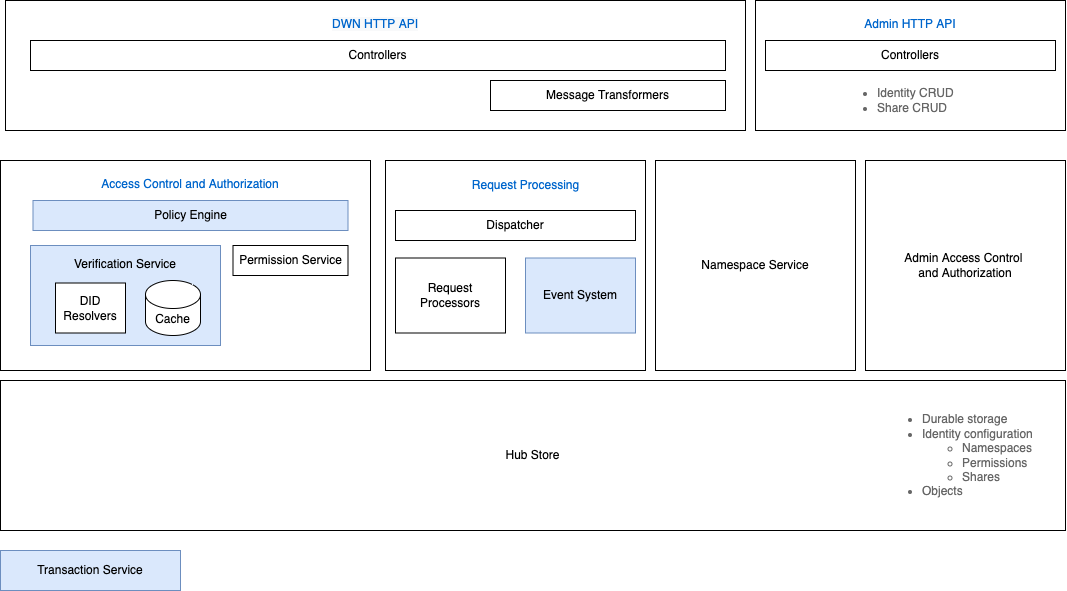

The diagram above was exported from draw.io. Its source (the exported page's mxGraphModel, read from the mxfile embedded in the PNG):
<mxGraphModel dx="1671" dy="1383" grid="1" gridSize="10" guides="1" tooltips="1" connect="1" arrows="1" fold="1" page="1" pageScale="1" pageWidth="1600" pageHeight="900" math="0" shadow="0">
  <root>
    <mxCell id="0" />
    <mxCell id="1" parent="0" />
    <mxCell id="1srbBM9H0FttBY6kFSmi-4" value="" style="rounded=0;whiteSpace=wrap;html=1;" vertex="1" parent="1">
      <mxGeometry x="245" y="100" width="740" height="130" as="geometry" />
    </mxCell>
    <mxCell id="1srbBM9H0FttBY6kFSmi-5" value="" style="rounded=0;whiteSpace=wrap;html=1;" vertex="1" parent="1">
      <mxGeometry x="995" y="100" width="310" height="130" as="geometry" />
    </mxCell>
    <mxCell id="1srbBM9H0FttBY6kFSmi-16" value="Namespace Service" style="rounded=0;whiteSpace=wrap;html=1;" vertex="1" parent="1">
      <mxGeometry x="895" y="260" width="200" height="210" as="geometry" />
    </mxCell>
    <mxCell id="1srbBM9H0FttBY6kFSmi-19" value="Hub Store" style="rounded=0;whiteSpace=wrap;html=1;" vertex="1" parent="1">
      <mxGeometry x="240" y="480" width="1065" height="150" as="geometry" />
    </mxCell>
    <mxCell id="1srbBM9H0FttBY6kFSmi-20" value="Admin Access Control &lt;br&gt;and Authorization" style="rounded=0;whiteSpace=wrap;html=1;" vertex="1" parent="1">
      <mxGeometry x="1105" y="260" width="200" height="210" as="geometry" />
    </mxCell>
    <mxCell id="1srbBM9H0FttBY6kFSmi-43" value="" style="rounded=0;whiteSpace=wrap;html=1;" vertex="1" parent="1">
      <mxGeometry x="625" y="260" width="260" height="210" as="geometry" />
    </mxCell>
    <mxCell id="1srbBM9H0FttBY6kFSmi-45" value="Dispatcher" style="rounded=0;whiteSpace=wrap;html=1;" vertex="1" parent="1">
      <mxGeometry x="635" y="310" width="240" height="30" as="geometry" />
    </mxCell>
    <mxCell id="1srbBM9H0FttBY6kFSmi-46" value="Controllers" style="rounded=0;whiteSpace=wrap;html=1;" vertex="1" parent="1">
      <mxGeometry x="270" y="140" width="695" height="30" as="geometry" />
    </mxCell>
    <mxCell id="1srbBM9H0FttBY6kFSmi-47" value="&lt;span style=&quot;font-family: Helvetica; font-size: 12px; font-style: normal; font-variant-ligatures: normal; font-variant-caps: normal; font-weight: 400; letter-spacing: normal; orphans: 2; text-indent: 0px; text-transform: none; widows: 2; word-spacing: 0px; -webkit-text-stroke-width: 0px; background-color: rgb(248, 249, 250); text-decoration-thickness: initial; text-decoration-style: initial; text-decoration-color: initial; float: none; display: inline !important;&quot;&gt;DWN HTTP API&lt;/span&gt;" style="text;whiteSpace=wrap;html=1;align=center;fontColor=#0066CC;" vertex="1" parent="1">
      <mxGeometry x="245" y="110" width="740" height="30" as="geometry" />
    </mxCell>
    <mxCell id="1srbBM9H0FttBY6kFSmi-6" value="" style="rounded=0;whiteSpace=wrap;html=1;" vertex="1" parent="1">
      <mxGeometry x="240" y="260" width="370" height="210" as="geometry" />
    </mxCell>
    <mxCell id="1srbBM9H0FttBY6kFSmi-9" value="&lt;span style=&quot;font-family: Helvetica; font-size: 12px; font-style: normal; font-variant-ligatures: normal; font-variant-caps: normal; font-weight: 400; letter-spacing: normal; orphans: 2; text-indent: 0px; text-transform: none; widows: 2; word-spacing: 0px; -webkit-text-stroke-width: 0px; text-decoration-thickness: initial; text-decoration-style: initial; text-decoration-color: initial; float: none; display: inline !important;&quot;&gt;Access Control and Authorization&lt;/span&gt;" style="text;whiteSpace=wrap;html=1;align=center;fontColor=#0066CC;" vertex="1" parent="1">
      <mxGeometry x="325" y="270" width="210" height="30" as="geometry" />
    </mxCell>
    <mxCell id="1srbBM9H0FttBY6kFSmi-12" value="Policy Engine" style="rounded=0;whiteSpace=wrap;html=1;fillColor=#dae8fc;strokeColor=#6c8ebf;" vertex="1" parent="1">
      <mxGeometry x="272.5" y="300" width="315" height="30" as="geometry" />
    </mxCell>
    <mxCell id="1srbBM9H0FttBY6kFSmi-13" value="Permission Service" style="rounded=0;whiteSpace=wrap;html=1;" vertex="1" parent="1">
      <mxGeometry x="472.5" y="345" width="115" height="30" as="geometry" />
    </mxCell>
    <mxCell id="1srbBM9H0FttBY6kFSmi-38" value="" style="group" vertex="1" connectable="0" parent="1">
      <mxGeometry x="345" y="345" width="130" height="100" as="geometry" />
    </mxCell>
    <mxCell id="1srbBM9H0FttBY6kFSmi-59" value="" style="group" vertex="1" connectable="0" parent="1srbBM9H0FttBY6kFSmi-38">
      <mxGeometry x="-75" width="190" height="100" as="geometry" />
    </mxCell>
    <mxCell id="1srbBM9H0FttBY6kFSmi-35" value="" style="rounded=0;whiteSpace=wrap;html=1;fillColor=#dae8fc;strokeColor=#6c8ebf;" vertex="1" parent="1srbBM9H0FttBY6kFSmi-59">
      <mxGeometry width="190" height="100" as="geometry" />
    </mxCell>
    <mxCell id="1srbBM9H0FttBY6kFSmi-37" value="&lt;span style=&quot;color: rgb(0, 0, 0); font-family: Helvetica; font-size: 12px; font-style: normal; font-variant-ligatures: normal; font-variant-caps: normal; font-weight: 400; letter-spacing: normal; orphans: 2; text-indent: 0px; text-transform: none; widows: 2; word-spacing: 0px; -webkit-text-stroke-width: 0px; text-decoration-thickness: initial; text-decoration-style: initial; text-decoration-color: initial; float: none; display: inline !important;&quot;&gt;Verification Service&lt;/span&gt;" style="text;whiteSpace=wrap;html=1;align=center;" vertex="1" parent="1srbBM9H0FttBY6kFSmi-59">
      <mxGeometry x="30" y="5" width="130" height="30" as="geometry" />
    </mxCell>
    <mxCell id="1srbBM9H0FttBY6kFSmi-40" value="Cache" style="shape=cylinder3;whiteSpace=wrap;html=1;boundedLbl=1;backgroundOutline=1;size=14;" vertex="1" parent="1srbBM9H0FttBY6kFSmi-59">
      <mxGeometry x="115" y="35" width="55" height="55" as="geometry" />
    </mxCell>
    <mxCell id="1srbBM9H0FttBY6kFSmi-39" value="DID Resolvers" style="rounded=0;whiteSpace=wrap;html=1;" vertex="1" parent="1srbBM9H0FttBY6kFSmi-59">
      <mxGeometry x="25" y="37.5" width="70" height="50" as="geometry" />
    </mxCell>
    <mxCell id="1srbBM9H0FttBY6kFSmi-48" value="&lt;span style=&quot;font-family: Helvetica; font-size: 12px; font-style: normal; font-variant-ligatures: normal; font-variant-caps: normal; font-weight: 400; letter-spacing: normal; orphans: 2; text-indent: 0px; text-transform: none; widows: 2; word-spacing: 0px; -webkit-text-stroke-width: 0px; text-decoration-thickness: initial; text-decoration-style: initial; text-decoration-color: initial; float: none; display: inline !important;&quot;&gt;Admin HTTP API&lt;/span&gt;" style="text;whiteSpace=wrap;html=1;align=center;fontColor=#0066CC;" vertex="1" parent="1">
      <mxGeometry x="995" y="110" width="310" height="30" as="geometry" />
    </mxCell>
    <mxCell id="1srbBM9H0FttBY6kFSmi-49" value="Message Transformers" style="rounded=0;whiteSpace=wrap;html=1;" vertex="1" parent="1">
      <mxGeometry x="730" y="180" width="235" height="30" as="geometry" />
    </mxCell>
    <mxCell id="1srbBM9H0FttBY6kFSmi-50" value="Event System" style="rounded=0;whiteSpace=wrap;html=1;fillColor=#dae8fc;strokeColor=#6c8ebf;" vertex="1" parent="1">
      <mxGeometry x="765" y="357.5" width="110" height="75" as="geometry" />
    </mxCell>
    <mxCell id="1srbBM9H0FttBY6kFSmi-51" value="Request&lt;br&gt;Processors" style="rounded=0;whiteSpace=wrap;html=1;" vertex="1" parent="1">
      <mxGeometry x="635" y="357.5" width="110" height="75" as="geometry" />
    </mxCell>
    <mxCell id="1srbBM9H0FttBY6kFSmi-55" value="Request Processing" style="text;html=1;align=center;verticalAlign=middle;resizable=0;points=[];autosize=1;strokeColor=none;fillColor=none;fontColor=#0066CC;" vertex="1" parent="1">
      <mxGeometry x="705" y="275" width="120" height="20" as="geometry" />
    </mxCell>
    <mxCell id="1srbBM9H0FttBY6kFSmi-56" value="Controllers" style="rounded=0;whiteSpace=wrap;html=1;" vertex="1" parent="1">
      <mxGeometry x="1005" y="140" width="290" height="30" as="geometry" />
    </mxCell>
    <mxCell id="1srbBM9H0FttBY6kFSmi-57" value="&lt;ul&gt;&lt;li style=&quot;&quot;&gt;&lt;font&gt;Identity CRUD&lt;/font&gt;&lt;/li&gt;&lt;li style=&quot;&quot;&gt;&lt;font&gt;Share CRUD&lt;/font&gt;&lt;/li&gt;&lt;/ul&gt;" style="text;html=1;align=left;verticalAlign=middle;resizable=0;points=[];autosize=1;strokeColor=none;fillColor=none;fontColor=#666666;" vertex="1" parent="1">
      <mxGeometry x="1075" y="170" width="130" height="60" as="geometry" />
    </mxCell>
    <mxCell id="1srbBM9H0FttBY6kFSmi-58" value="&lt;ul&gt;&lt;li style=&quot;&quot;&gt;Durable storage&lt;/li&gt;&lt;li style=&quot;&quot;&gt;Identity configuration&lt;/li&gt;&lt;ul&gt;&lt;li style=&quot;&quot;&gt;Namespaces&lt;/li&gt;&lt;li style=&quot;&quot;&gt;Permissions&lt;/li&gt;&lt;li style=&quot;&quot;&gt;Shares&lt;/li&gt;&lt;/ul&gt;&lt;li style=&quot;&quot;&gt;Objects&lt;/li&gt;&lt;/ul&gt;" style="text;html=1;align=left;verticalAlign=middle;resizable=0;points=[];autosize=1;strokeColor=none;fillColor=none;fontColor=#666666;" vertex="1" parent="1">
      <mxGeometry x="1120" y="500" width="170" height="110" as="geometry" />
    </mxCell>
    <mxCell id="1srbBM9H0FttBY6kFSmi-60" value="Transaction Service" style="rounded=0;whiteSpace=wrap;html=1;fillColor=#dae8fc;strokeColor=#6c8ebf;" vertex="1" parent="1">
      <mxGeometry x="240" y="650" width="180" height="40" as="geometry" />
    </mxCell>
  </root>
</mxGraphModel>